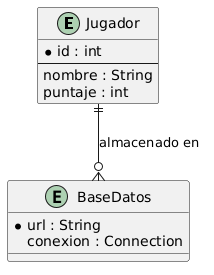

The diagram above was rendered by PlantUML. Its source (embedded in the PNG):
@startuml
entity Jugador {
  *id : int
  --
  nombre : String
  puntaje : int
}

entity BaseDatos {
  *url : String
  conexion : Connection
}

Jugador ||--o{ BaseDatos : "almacenado en"
@enduml